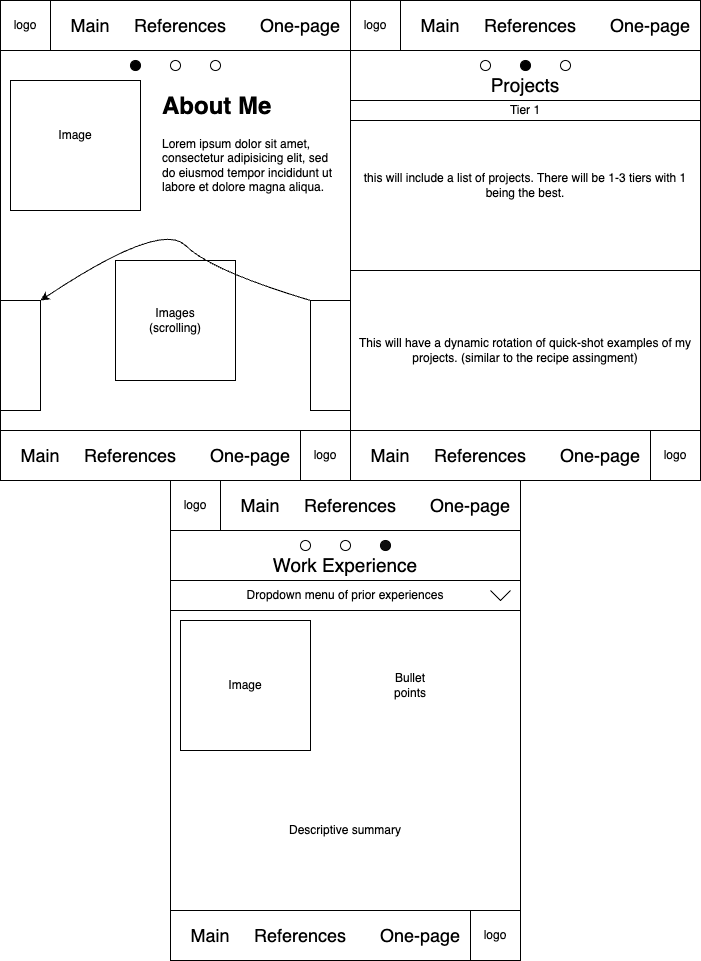

The diagram above was exported from draw.io. Its source (the exported page's mxGraphModel, read from the mxfile embedded in the PNG):
<mxGraphModel dx="920" dy="540" grid="1" gridSize="10" guides="1" tooltips="1" connect="1" arrows="1" fold="1" page="1" pageScale="1" pageWidth="850" pageHeight="1100" math="0" shadow="0">
  <root>
    <mxCell id="0" />
    <mxCell id="1" parent="0" />
    <mxCell id="qzUkFwqsWzq3JBhUNhuK-2" value="" style="rounded=0;whiteSpace=wrap;html=1;" vertex="1" parent="1">
      <mxGeometry x="240" y="60" width="350" height="480" as="geometry" />
    </mxCell>
    <mxCell id="qzUkFwqsWzq3JBhUNhuK-3" value="" style="rounded=0;whiteSpace=wrap;html=1;" vertex="1" parent="1">
      <mxGeometry x="240" y="60" width="350" height="50" as="geometry" />
    </mxCell>
    <mxCell id="qzUkFwqsWzq3JBhUNhuK-4" value="" style="rounded=0;whiteSpace=wrap;html=1;" vertex="1" parent="1">
      <mxGeometry x="240" y="490" width="350" height="50" as="geometry" />
    </mxCell>
    <mxCell id="qzUkFwqsWzq3JBhUNhuK-5" value="logo" style="whiteSpace=wrap;html=1;aspect=fixed;" vertex="1" parent="1">
      <mxGeometry x="240" y="60" width="50" height="50" as="geometry" />
    </mxCell>
    <mxCell id="qzUkFwqsWzq3JBhUNhuK-6" value="logo" style="whiteSpace=wrap;html=1;aspect=fixed;" vertex="1" parent="1">
      <mxGeometry x="540" y="490" width="50" height="50" as="geometry" />
    </mxCell>
    <mxCell id="qzUkFwqsWzq3JBhUNhuK-16" value="" style="ellipse;whiteSpace=wrap;html=1;aspect=fixed;fillColor=#000000;" vertex="1" parent="1">
      <mxGeometry x="370" y="120" width="10" height="10" as="geometry" />
    </mxCell>
    <mxCell id="qzUkFwqsWzq3JBhUNhuK-17" value="" style="ellipse;whiteSpace=wrap;html=1;aspect=fixed;" vertex="1" parent="1">
      <mxGeometry x="410" y="120" width="10" height="10" as="geometry" />
    </mxCell>
    <mxCell id="qzUkFwqsWzq3JBhUNhuK-18" value="" style="ellipse;whiteSpace=wrap;html=1;aspect=fixed;" vertex="1" parent="1">
      <mxGeometry x="450" y="120" width="10" height="10" as="geometry" />
    </mxCell>
    <mxCell id="qzUkFwqsWzq3JBhUNhuK-19" value="" style="whiteSpace=wrap;html=1;aspect=fixed;" vertex="1" parent="1">
      <mxGeometry x="250" y="140" width="130" height="130" as="geometry" />
    </mxCell>
    <mxCell id="qzUkFwqsWzq3JBhUNhuK-21" value="&lt;h1 style=&quot;margin-top: 0px;&quot;&gt;About Me&lt;/h1&gt;&lt;p&gt;Lorem ipsum dolor sit amet, consectetur adipisicing elit, sed do eiusmod tempor incididunt ut labore et dolore magna aliqua.&lt;/p&gt;" style="text;html=1;whiteSpace=wrap;overflow=hidden;rounded=0;" vertex="1" parent="1">
      <mxGeometry x="400" y="145" width="180" height="120" as="geometry" />
    </mxCell>
    <mxCell id="qzUkFwqsWzq3JBhUNhuK-22" value="" style="whiteSpace=wrap;html=1;aspect=fixed;" vertex="1" parent="1">
      <mxGeometry x="355" y="320" width="120" height="120" as="geometry" />
    </mxCell>
    <mxCell id="qzUkFwqsWzq3JBhUNhuK-24" value="" style="rounded=0;whiteSpace=wrap;html=1;" vertex="1" parent="1">
      <mxGeometry x="550" y="360" width="40" height="110" as="geometry" />
    </mxCell>
    <mxCell id="qzUkFwqsWzq3JBhUNhuK-25" value="" style="rounded=0;whiteSpace=wrap;html=1;" vertex="1" parent="1">
      <mxGeometry x="240" y="360" width="40" height="110" as="geometry" />
    </mxCell>
    <mxCell id="qzUkFwqsWzq3JBhUNhuK-28" value="" style="curved=1;endArrow=classic;html=1;rounded=0;exitX=0;exitY=0;exitDx=0;exitDy=0;entryX=1;entryY=0;entryDx=0;entryDy=0;" edge="1" parent="1" source="qzUkFwqsWzq3JBhUNhuK-24" target="qzUkFwqsWzq3JBhUNhuK-25">
      <mxGeometry width="50" height="50" relative="1" as="geometry">
        <mxPoint x="400" y="330" as="sourcePoint" />
        <mxPoint x="450" y="280" as="targetPoint" />
        <Array as="points">
          <mxPoint x="450" y="330" />
          <mxPoint x="400" y="280" />
        </Array>
      </mxGeometry>
    </mxCell>
    <mxCell id="qzUkFwqsWzq3JBhUNhuK-29" value="&lt;font style=&quot;font-size: 18px;&quot;&gt;Main&lt;/font&gt;" style="text;html=1;align=center;verticalAlign=middle;whiteSpace=wrap;rounded=0;" vertex="1" parent="1">
      <mxGeometry x="300" y="70" width="60" height="30" as="geometry" />
    </mxCell>
    <mxCell id="qzUkFwqsWzq3JBhUNhuK-30" value="&lt;font style=&quot;font-size: 18px;&quot;&gt;References&lt;/font&gt;" style="text;html=1;align=center;verticalAlign=middle;whiteSpace=wrap;rounded=0;" vertex="1" parent="1">
      <mxGeometry x="390" y="70" width="60" height="30" as="geometry" />
    </mxCell>
    <mxCell id="qzUkFwqsWzq3JBhUNhuK-31" value="&lt;font style=&quot;font-size: 18px;&quot;&gt;One-page&lt;/font&gt;" style="text;html=1;align=center;verticalAlign=middle;whiteSpace=wrap;rounded=0;" vertex="1" parent="1">
      <mxGeometry x="490" y="70" width="100" height="30" as="geometry" />
    </mxCell>
    <mxCell id="qzUkFwqsWzq3JBhUNhuK-32" value="&lt;font style=&quot;font-size: 18px;&quot;&gt;Main&lt;/font&gt;" style="text;html=1;align=center;verticalAlign=middle;whiteSpace=wrap;rounded=0;" vertex="1" parent="1">
      <mxGeometry x="250" y="500" width="60" height="30" as="geometry" />
    </mxCell>
    <mxCell id="qzUkFwqsWzq3JBhUNhuK-33" value="&lt;font style=&quot;font-size: 18px;&quot;&gt;References&lt;/font&gt;" style="text;html=1;align=center;verticalAlign=middle;whiteSpace=wrap;rounded=0;" vertex="1" parent="1">
      <mxGeometry x="340" y="500" width="60" height="30" as="geometry" />
    </mxCell>
    <mxCell id="qzUkFwqsWzq3JBhUNhuK-34" value="&lt;font style=&quot;font-size: 18px;&quot;&gt;One-page&lt;/font&gt;" style="text;html=1;align=center;verticalAlign=middle;whiteSpace=wrap;rounded=0;" vertex="1" parent="1">
      <mxGeometry x="440" y="500" width="100" height="30" as="geometry" />
    </mxCell>
    <mxCell id="qzUkFwqsWzq3JBhUNhuK-35" value="Image" style="text;html=1;align=center;verticalAlign=middle;whiteSpace=wrap;rounded=0;" vertex="1" parent="1">
      <mxGeometry x="285" y="180" width="60" height="30" as="geometry" />
    </mxCell>
    <mxCell id="qzUkFwqsWzq3JBhUNhuK-36" value="Images (scrolling)" style="text;html=1;align=center;verticalAlign=middle;whiteSpace=wrap;rounded=0;" vertex="1" parent="1">
      <mxGeometry x="385" y="365" width="60" height="30" as="geometry" />
    </mxCell>
    <mxCell id="qzUkFwqsWzq3JBhUNhuK-37" value="" style="rounded=0;whiteSpace=wrap;html=1;" vertex="1" parent="1">
      <mxGeometry x="590" y="60" width="350" height="480" as="geometry" />
    </mxCell>
    <mxCell id="qzUkFwqsWzq3JBhUNhuK-38" value="" style="rounded=0;whiteSpace=wrap;html=1;" vertex="1" parent="1">
      <mxGeometry x="590" y="60" width="350" height="50" as="geometry" />
    </mxCell>
    <mxCell id="qzUkFwqsWzq3JBhUNhuK-39" value="" style="rounded=0;whiteSpace=wrap;html=1;" vertex="1" parent="1">
      <mxGeometry x="590" y="490" width="350" height="50" as="geometry" />
    </mxCell>
    <mxCell id="qzUkFwqsWzq3JBhUNhuK-40" value="logo" style="whiteSpace=wrap;html=1;aspect=fixed;" vertex="1" parent="1">
      <mxGeometry x="590" y="60" width="50" height="50" as="geometry" />
    </mxCell>
    <mxCell id="qzUkFwqsWzq3JBhUNhuK-41" value="logo" style="whiteSpace=wrap;html=1;aspect=fixed;" vertex="1" parent="1">
      <mxGeometry x="890" y="490" width="50" height="50" as="geometry" />
    </mxCell>
    <mxCell id="qzUkFwqsWzq3JBhUNhuK-42" value="" style="ellipse;whiteSpace=wrap;html=1;aspect=fixed;fillColor=#FCFCFC;" vertex="1" parent="1">
      <mxGeometry x="720" y="120" width="10" height="10" as="geometry" />
    </mxCell>
    <mxCell id="qzUkFwqsWzq3JBhUNhuK-43" value="" style="ellipse;whiteSpace=wrap;html=1;aspect=fixed;fillColor=#000000;" vertex="1" parent="1">
      <mxGeometry x="760" y="120" width="10" height="10" as="geometry" />
    </mxCell>
    <mxCell id="qzUkFwqsWzq3JBhUNhuK-44" value="" style="ellipse;whiteSpace=wrap;html=1;aspect=fixed;" vertex="1" parent="1">
      <mxGeometry x="800" y="120" width="10" height="10" as="geometry" />
    </mxCell>
    <mxCell id="qzUkFwqsWzq3JBhUNhuK-51" value="&lt;font style=&quot;font-size: 18px;&quot;&gt;Main&lt;/font&gt;" style="text;html=1;align=center;verticalAlign=middle;whiteSpace=wrap;rounded=0;" vertex="1" parent="1">
      <mxGeometry x="650" y="70" width="60" height="30" as="geometry" />
    </mxCell>
    <mxCell id="qzUkFwqsWzq3JBhUNhuK-52" value="&lt;font style=&quot;font-size: 18px;&quot;&gt;References&lt;/font&gt;" style="text;html=1;align=center;verticalAlign=middle;whiteSpace=wrap;rounded=0;" vertex="1" parent="1">
      <mxGeometry x="740" y="70" width="60" height="30" as="geometry" />
    </mxCell>
    <mxCell id="qzUkFwqsWzq3JBhUNhuK-53" value="&lt;font style=&quot;font-size: 18px;&quot;&gt;One-page&lt;/font&gt;" style="text;html=1;align=center;verticalAlign=middle;whiteSpace=wrap;rounded=0;" vertex="1" parent="1">
      <mxGeometry x="840" y="70" width="100" height="30" as="geometry" />
    </mxCell>
    <mxCell id="qzUkFwqsWzq3JBhUNhuK-54" value="&lt;font style=&quot;font-size: 18px;&quot;&gt;Main&lt;/font&gt;" style="text;html=1;align=center;verticalAlign=middle;whiteSpace=wrap;rounded=0;" vertex="1" parent="1">
      <mxGeometry x="600" y="500" width="60" height="30" as="geometry" />
    </mxCell>
    <mxCell id="qzUkFwqsWzq3JBhUNhuK-55" value="&lt;font style=&quot;font-size: 18px;&quot;&gt;References&lt;/font&gt;" style="text;html=1;align=center;verticalAlign=middle;whiteSpace=wrap;rounded=0;" vertex="1" parent="1">
      <mxGeometry x="690" y="500" width="60" height="30" as="geometry" />
    </mxCell>
    <mxCell id="qzUkFwqsWzq3JBhUNhuK-56" value="&lt;font style=&quot;font-size: 18px;&quot;&gt;One-page&lt;/font&gt;" style="text;html=1;align=center;verticalAlign=middle;whiteSpace=wrap;rounded=0;" vertex="1" parent="1">
      <mxGeometry x="790" y="500" width="100" height="30" as="geometry" />
    </mxCell>
    <mxCell id="qzUkFwqsWzq3JBhUNhuK-59" value="&lt;div style=&quot;text-align: justify;&quot;&gt;&lt;span style=&quot;font-size: 19px; background-color: initial;&quot;&gt;Projects&lt;/span&gt;&lt;/div&gt;" style="text;html=1;align=center;verticalAlign=middle;whiteSpace=wrap;rounded=0;" vertex="1" parent="1">
      <mxGeometry x="735" y="130" width="60" height="30" as="geometry" />
    </mxCell>
    <mxCell id="qzUkFwqsWzq3JBhUNhuK-60" value="this will include a list of projects. There will be 1-3 tiers with 1 being the best." style="rounded=0;whiteSpace=wrap;html=1;" vertex="1" parent="1">
      <mxGeometry x="590" y="160" width="350" height="170" as="geometry" />
    </mxCell>
    <mxCell id="qzUkFwqsWzq3JBhUNhuK-61" value="Tier 1" style="rounded=0;whiteSpace=wrap;html=1;" vertex="1" parent="1">
      <mxGeometry x="590" y="160" width="350" height="20" as="geometry" />
    </mxCell>
    <mxCell id="qzUkFwqsWzq3JBhUNhuK-62" value="This will have a dynamic rotation of quick-shot examples of my projects. (similar to the recipe assingment)" style="rounded=0;whiteSpace=wrap;html=1;" vertex="1" parent="1">
      <mxGeometry x="590" y="330" width="350" height="160" as="geometry" />
    </mxCell>
    <mxCell id="qzUkFwqsWzq3JBhUNhuK-63" value="" style="rounded=0;whiteSpace=wrap;html=1;" vertex="1" parent="1">
      <mxGeometry x="410" y="540" width="350" height="480" as="geometry" />
    </mxCell>
    <mxCell id="qzUkFwqsWzq3JBhUNhuK-64" value="" style="rounded=0;whiteSpace=wrap;html=1;" vertex="1" parent="1">
      <mxGeometry x="410" y="540" width="350" height="50" as="geometry" />
    </mxCell>
    <mxCell id="qzUkFwqsWzq3JBhUNhuK-65" value="" style="rounded=0;whiteSpace=wrap;html=1;" vertex="1" parent="1">
      <mxGeometry x="410" y="970" width="350" height="50" as="geometry" />
    </mxCell>
    <mxCell id="qzUkFwqsWzq3JBhUNhuK-66" value="logo" style="whiteSpace=wrap;html=1;aspect=fixed;" vertex="1" parent="1">
      <mxGeometry x="410" y="540" width="50" height="50" as="geometry" />
    </mxCell>
    <mxCell id="qzUkFwqsWzq3JBhUNhuK-67" value="logo" style="whiteSpace=wrap;html=1;aspect=fixed;" vertex="1" parent="1">
      <mxGeometry x="710" y="970" width="50" height="50" as="geometry" />
    </mxCell>
    <mxCell id="qzUkFwqsWzq3JBhUNhuK-68" value="" style="ellipse;whiteSpace=wrap;html=1;aspect=fixed;fillColor=#FCFCFC;" vertex="1" parent="1">
      <mxGeometry x="540" y="600" width="10" height="10" as="geometry" />
    </mxCell>
    <mxCell id="qzUkFwqsWzq3JBhUNhuK-69" value="" style="ellipse;whiteSpace=wrap;html=1;aspect=fixed;" vertex="1" parent="1">
      <mxGeometry x="580" y="600" width="10" height="10" as="geometry" />
    </mxCell>
    <mxCell id="qzUkFwqsWzq3JBhUNhuK-70" value="" style="ellipse;whiteSpace=wrap;html=1;aspect=fixed;fillColor=#0D0D0D;" vertex="1" parent="1">
      <mxGeometry x="620" y="600" width="10" height="10" as="geometry" />
    </mxCell>
    <mxCell id="qzUkFwqsWzq3JBhUNhuK-77" value="&lt;font style=&quot;font-size: 18px;&quot;&gt;Main&lt;/font&gt;" style="text;html=1;align=center;verticalAlign=middle;whiteSpace=wrap;rounded=0;" vertex="1" parent="1">
      <mxGeometry x="470" y="550" width="60" height="30" as="geometry" />
    </mxCell>
    <mxCell id="qzUkFwqsWzq3JBhUNhuK-78" value="&lt;font style=&quot;font-size: 18px;&quot;&gt;References&lt;/font&gt;" style="text;html=1;align=center;verticalAlign=middle;whiteSpace=wrap;rounded=0;" vertex="1" parent="1">
      <mxGeometry x="560" y="550" width="60" height="30" as="geometry" />
    </mxCell>
    <mxCell id="qzUkFwqsWzq3JBhUNhuK-79" value="&lt;font style=&quot;font-size: 18px;&quot;&gt;One-page&lt;/font&gt;" style="text;html=1;align=center;verticalAlign=middle;whiteSpace=wrap;rounded=0;" vertex="1" parent="1">
      <mxGeometry x="660" y="550" width="100" height="30" as="geometry" />
    </mxCell>
    <mxCell id="qzUkFwqsWzq3JBhUNhuK-80" value="&lt;font style=&quot;font-size: 18px;&quot;&gt;Main&lt;/font&gt;" style="text;html=1;align=center;verticalAlign=middle;whiteSpace=wrap;rounded=0;" vertex="1" parent="1">
      <mxGeometry x="420" y="980" width="60" height="30" as="geometry" />
    </mxCell>
    <mxCell id="qzUkFwqsWzq3JBhUNhuK-81" value="&lt;font style=&quot;font-size: 18px;&quot;&gt;References&lt;/font&gt;" style="text;html=1;align=center;verticalAlign=middle;whiteSpace=wrap;rounded=0;" vertex="1" parent="1">
      <mxGeometry x="510" y="980" width="60" height="30" as="geometry" />
    </mxCell>
    <mxCell id="qzUkFwqsWzq3JBhUNhuK-82" value="&lt;font style=&quot;font-size: 18px;&quot;&gt;One-page&lt;/font&gt;" style="text;html=1;align=center;verticalAlign=middle;whiteSpace=wrap;rounded=0;" vertex="1" parent="1">
      <mxGeometry x="610" y="980" width="100" height="30" as="geometry" />
    </mxCell>
    <mxCell id="qzUkFwqsWzq3JBhUNhuK-85" value="&lt;div style=&quot;text-align: justify;&quot;&gt;&lt;span style=&quot;font-size: 19px; background-color: initial;&quot;&gt;Work Experience&lt;/span&gt;&lt;/div&gt;" style="text;html=1;align=center;verticalAlign=middle;whiteSpace=wrap;rounded=0;" vertex="1" parent="1">
      <mxGeometry x="505" y="610" width="160" height="30" as="geometry" />
    </mxCell>
    <mxCell id="qzUkFwqsWzq3JBhUNhuK-86" value="Dropdown menu of prior experiences" style="rounded=0;whiteSpace=wrap;html=1;" vertex="1" parent="1">
      <mxGeometry x="410" y="640" width="350" height="30" as="geometry" />
    </mxCell>
    <mxCell id="qzUkFwqsWzq3JBhUNhuK-88" value="" style="html=1;shadow=0;dashed=0;align=center;verticalAlign=middle;shape=mxgraph.arrows2.arrow;dy=0;dx=30;notch=30;direction=south;" vertex="1" parent="1">
      <mxGeometry x="730" y="650" width="20" height="10" as="geometry" />
    </mxCell>
    <mxCell id="qzUkFwqsWzq3JBhUNhuK-89" value="Image" style="whiteSpace=wrap;html=1;aspect=fixed;" vertex="1" parent="1">
      <mxGeometry x="420" y="680" width="130" height="130" as="geometry" />
    </mxCell>
    <mxCell id="qzUkFwqsWzq3JBhUNhuK-91" value="Bullet points" style="text;html=1;align=center;verticalAlign=middle;whiteSpace=wrap;rounded=0;" vertex="1" parent="1">
      <mxGeometry x="620" y="730" width="60" height="30" as="geometry" />
    </mxCell>
    <mxCell id="qzUkFwqsWzq3JBhUNhuK-92" value="Descriptive summary" style="text;html=1;align=center;verticalAlign=middle;whiteSpace=wrap;rounded=0;" vertex="1" parent="1">
      <mxGeometry x="525" y="860" width="120" height="60" as="geometry" />
    </mxCell>
  </root>
</mxGraphModel>